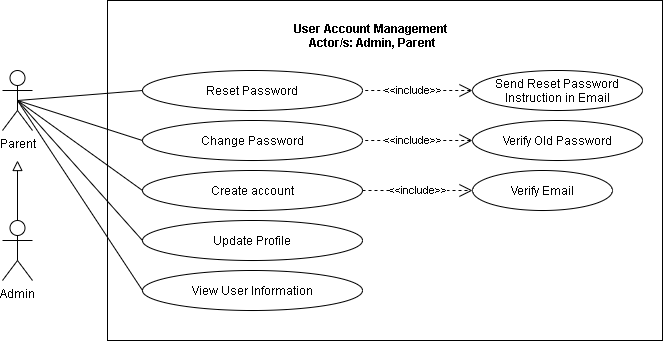

The diagram above was exported from draw.io. Its source (the exported page's mxGraphModel, read from the mxfile embedded in the PNG):
<mxGraphModel dx="771" dy="522" grid="1" gridSize="10" guides="1" tooltips="1" connect="1" arrows="1" fold="1" page="1" pageScale="1" pageWidth="850" pageHeight="1100" math="0" shadow="0">
  <root>
    <mxCell id="4pBLNSyfVHHaNdaM9g67-0" />
    <mxCell id="4pBLNSyfVHHaNdaM9g67-1" parent="4pBLNSyfVHHaNdaM9g67-0" />
    <mxCell id="yg8VFdJlbKTCvymAkO1k-0" value="" style="html=1;fillColor=none;" vertex="1" parent="4pBLNSyfVHHaNdaM9g67-1">
      <mxGeometry x="235" y="50" width="555" height="340" as="geometry" />
    </mxCell>
    <mxCell id="yg8VFdJlbKTCvymAkO1k-2" style="edgeStyle=none;rounded=0;jumpStyle=arc;jumpSize=14;orthogonalLoop=1;jettySize=auto;html=1;exitX=0.5;exitY=0.5;exitDx=0;exitDy=0;exitPerimeter=0;entryX=0;entryY=0.5;entryDx=0;entryDy=0;startArrow=none;startFill=0;endArrow=none;endFill=0;startSize=11;endSize=11;" edge="1" parent="4pBLNSyfVHHaNdaM9g67-1" source="yg8VFdJlbKTCvymAkO1k-3" target="yg8VFdJlbKTCvymAkO1k-17">
      <mxGeometry relative="1" as="geometry" />
    </mxCell>
    <mxCell id="58diEEKxBO7y6hnNnmIH-4" style="edgeStyle=none;rounded=0;jumpStyle=arc;jumpSize=11;orthogonalLoop=1;jettySize=auto;html=1;exitX=0.5;exitY=0.5;exitDx=0;exitDy=0;exitPerimeter=0;entryX=0;entryY=0.5;entryDx=0;entryDy=0;startArrow=none;startFill=0;endArrow=none;endFill=0;endSize=11;" edge="1" parent="4pBLNSyfVHHaNdaM9g67-1" source="yg8VFdJlbKTCvymAkO1k-3" target="58diEEKxBO7y6hnNnmIH-0">
      <mxGeometry relative="1" as="geometry" />
    </mxCell>
    <mxCell id="2KKE1t-yeBwNMqLuAr7k-0" style="edgeStyle=none;rounded=0;jumpStyle=arc;jumpSize=11;orthogonalLoop=1;jettySize=auto;html=1;exitX=0.5;exitY=0.5;exitDx=0;exitDy=0;exitPerimeter=0;entryX=0;entryY=0.5;entryDx=0;entryDy=0;startArrow=none;startFill=0;endArrow=none;endFill=0;endSize=11;" edge="1" parent="4pBLNSyfVHHaNdaM9g67-1" source="yg8VFdJlbKTCvymAkO1k-3" target="dEjOExGxttlRibOsck3F-0">
      <mxGeometry relative="1" as="geometry" />
    </mxCell>
    <mxCell id="2KKE1t-yeBwNMqLuAr7k-4" style="edgeStyle=none;rounded=0;jumpStyle=arc;jumpSize=11;orthogonalLoop=1;jettySize=auto;html=1;exitX=0.5;exitY=0.5;exitDx=0;exitDy=0;exitPerimeter=0;entryX=0;entryY=0.5;entryDx=0;entryDy=0;startArrow=none;startFill=0;endArrow=none;endFill=0;endSize=11;" edge="1" parent="4pBLNSyfVHHaNdaM9g67-1" source="yg8VFdJlbKTCvymAkO1k-3" target="2KKE1t-yeBwNMqLuAr7k-3">
      <mxGeometry relative="1" as="geometry" />
    </mxCell>
    <mxCell id="yg8VFdJlbKTCvymAkO1k-3" value="Parent" style="shape=umlActor;verticalLabelPosition=bottom;verticalAlign=top;html=1;fillColor=none;" vertex="1" parent="4pBLNSyfVHHaNdaM9g67-1">
      <mxGeometry x="130" y="120" width="30" height="60" as="geometry" />
    </mxCell>
    <mxCell id="yg8VFdJlbKTCvymAkO1k-5" value="User Account Management &#10;Actor/s: Admin, Parent" style="text;align=center;fontStyle=1;verticalAlign=middle;spacingLeft=3;spacingRight=3;strokeColor=none;rotatable=0;points=[[0,0.5],[1,0.5]];portConstraint=eastwest;fillColor=none;" vertex="1" parent="4pBLNSyfVHHaNdaM9g67-1">
      <mxGeometry x="340" y="70" width="320" height="30" as="geometry" />
    </mxCell>
    <mxCell id="yg8VFdJlbKTCvymAkO1k-17" value="Reset Password" style="ellipse;whiteSpace=wrap;html=1;fillColor=none;" vertex="1" parent="4pBLNSyfVHHaNdaM9g67-1">
      <mxGeometry x="270" y="120" width="220" height="40" as="geometry" />
    </mxCell>
    <mxCell id="yg8VFdJlbKTCvymAkO1k-18" value="Send Reset Password Instruction in Email" style="ellipse;whiteSpace=wrap;html=1;fillColor=none;" vertex="1" parent="4pBLNSyfVHHaNdaM9g67-1">
      <mxGeometry x="600" y="120" width="170" height="40" as="geometry" />
    </mxCell>
    <mxCell id="yg8VFdJlbKTCvymAkO1k-19" style="edgeStyle=none;rounded=0;jumpStyle=arc;jumpSize=14;orthogonalLoop=1;jettySize=auto;html=1;exitX=0;exitY=0.5;exitDx=0;exitDy=0;dashed=1;startArrow=open;startFill=0;endArrow=none;endFill=0;startSize=11;endSize=11;entryX=1;entryY=0.5;entryDx=0;entryDy=0;" edge="1" parent="4pBLNSyfVHHaNdaM9g67-1" source="yg8VFdJlbKTCvymAkO1k-18" target="yg8VFdJlbKTCvymAkO1k-17">
      <mxGeometry relative="1" as="geometry">
        <mxPoint x="600" y="330" as="sourcePoint" />
        <mxPoint x="480" y="170" as="targetPoint" />
      </mxGeometry>
    </mxCell>
    <mxCell id="yg8VFdJlbKTCvymAkO1k-20" value="&amp;lt;&amp;lt;include&amp;gt;&amp;gt;" style="edgeLabel;html=1;align=center;verticalAlign=middle;resizable=0;points=[];" vertex="1" connectable="0" parent="yg8VFdJlbKTCvymAkO1k-19">
      <mxGeometry x="0.1097" relative="1" as="geometry">
        <mxPoint as="offset" />
      </mxGeometry>
    </mxCell>
    <mxCell id="yg8VFdJlbKTCvymAkO1k-22" style="edgeStyle=orthogonalEdgeStyle;rounded=0;orthogonalLoop=1;jettySize=auto;html=1;exitX=0.5;exitY=0;exitDx=0;exitDy=0;exitPerimeter=0;endArrow=block;endFill=0;endSize=8;" edge="1" parent="4pBLNSyfVHHaNdaM9g67-1" source="yg8VFdJlbKTCvymAkO1k-24">
      <mxGeometry relative="1" as="geometry">
        <mxPoint x="145" y="210" as="targetPoint" />
      </mxGeometry>
    </mxCell>
    <mxCell id="yg8VFdJlbKTCvymAkO1k-23" style="rounded=0;orthogonalLoop=1;jettySize=auto;html=1;exitX=0.5;exitY=0.5;exitDx=0;exitDy=0;exitPerimeter=0;entryX=0;entryY=0.5;entryDx=0;entryDy=0;endArrow=none;endFill=0;jumpStyle=arc;jumpSize=11;" edge="1" parent="4pBLNSyfVHHaNdaM9g67-1" source="yg8VFdJlbKTCvymAkO1k-3" target="yg8VFdJlbKTCvymAkO1k-26">
      <mxGeometry relative="1" as="geometry" />
    </mxCell>
    <mxCell id="yg8VFdJlbKTCvymAkO1k-24" value="Admin" style="shape=umlActor;verticalLabelPosition=bottom;verticalAlign=top;html=1;fillColor=none;" vertex="1" parent="4pBLNSyfVHHaNdaM9g67-1">
      <mxGeometry x="130" y="270" width="30" height="60" as="geometry" />
    </mxCell>
    <mxCell id="yg8VFdJlbKTCvymAkO1k-25" value="&amp;lt;&amp;lt;include&amp;gt;&amp;gt;" style="edgeStyle=none;rounded=0;jumpStyle=arc;jumpSize=11;orthogonalLoop=1;jettySize=auto;html=1;exitX=1;exitY=0.5;exitDx=0;exitDy=0;endArrow=open;endFill=0;dashed=1;endSize=11;" edge="1" parent="4pBLNSyfVHHaNdaM9g67-1" source="yg8VFdJlbKTCvymAkO1k-26" target="yg8VFdJlbKTCvymAkO1k-27">
      <mxGeometry relative="1" as="geometry" />
    </mxCell>
    <mxCell id="yg8VFdJlbKTCvymAkO1k-26" value="Create account" style="ellipse;whiteSpace=wrap;html=1;fillColor=none;" vertex="1" parent="4pBLNSyfVHHaNdaM9g67-1">
      <mxGeometry x="270" y="220" width="220" height="40" as="geometry" />
    </mxCell>
    <mxCell id="yg8VFdJlbKTCvymAkO1k-27" value="Verify Email" style="ellipse;whiteSpace=wrap;html=1;fillColor=none;" vertex="1" parent="4pBLNSyfVHHaNdaM9g67-1">
      <mxGeometry x="600" y="220" width="140" height="40" as="geometry" />
    </mxCell>
    <mxCell id="58diEEKxBO7y6hnNnmIH-0" value="Change Password" style="ellipse;whiteSpace=wrap;html=1;fillColor=none;" vertex="1" parent="4pBLNSyfVHHaNdaM9g67-1">
      <mxGeometry x="270" y="170" width="220" height="40" as="geometry" />
    </mxCell>
    <mxCell id="58diEEKxBO7y6hnNnmIH-1" value="Verify Old Password" style="ellipse;whiteSpace=wrap;html=1;fillColor=none;" vertex="1" parent="4pBLNSyfVHHaNdaM9g67-1">
      <mxGeometry x="600" y="170" width="170" height="40" as="geometry" />
    </mxCell>
    <mxCell id="58diEEKxBO7y6hnNnmIH-2" style="edgeStyle=none;rounded=0;jumpStyle=arc;jumpSize=14;orthogonalLoop=1;jettySize=auto;html=1;dashed=1;startArrow=open;startFill=0;endArrow=none;endFill=0;startSize=11;endSize=11;entryX=1;entryY=0.5;entryDx=0;entryDy=0;" edge="1" parent="4pBLNSyfVHHaNdaM9g67-1" target="58diEEKxBO7y6hnNnmIH-0">
      <mxGeometry relative="1" as="geometry">
        <mxPoint x="600" y="190" as="sourcePoint" />
        <mxPoint x="500" y="210" as="targetPoint" />
      </mxGeometry>
    </mxCell>
    <mxCell id="58diEEKxBO7y6hnNnmIH-3" value="&amp;lt;&amp;lt;include&amp;gt;&amp;gt;" style="edgeLabel;html=1;align=center;verticalAlign=middle;resizable=0;points=[];" vertex="1" connectable="0" parent="58diEEKxBO7y6hnNnmIH-2">
      <mxGeometry x="0.1097" relative="1" as="geometry">
        <mxPoint as="offset" />
      </mxGeometry>
    </mxCell>
    <mxCell id="dEjOExGxttlRibOsck3F-0" value="Update Profile" style="ellipse;whiteSpace=wrap;html=1;fillColor=none;" vertex="1" parent="4pBLNSyfVHHaNdaM9g67-1">
      <mxGeometry x="270" y="270" width="220" height="40" as="geometry" />
    </mxCell>
    <mxCell id="2KKE1t-yeBwNMqLuAr7k-3" value="View User Information" style="ellipse;whiteSpace=wrap;html=1;fillColor=none;" vertex="1" parent="4pBLNSyfVHHaNdaM9g67-1">
      <mxGeometry x="270" y="320" width="220" height="40" as="geometry" />
    </mxCell>
  </root>
</mxGraphModel>